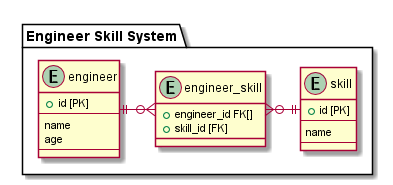

The diagram above was rendered by PlantUML. Its source (embedded in the PNG):
@startuml ER
package "Engineer Skill System" as target_system {
    entity "engineer" {
        + id [PK]
        --
        name
        age
        --
    }
    entity "engineer_skill" {
        + engineer_id FK[]
        + skill_id [FK]
    }
    entity "skill" {
        + id [PK]
        --
        name
        --
    }
    engineer ||-ri-o{ engineer_skill
    skill ||-le-o{ engineer_skill
}
@enduml